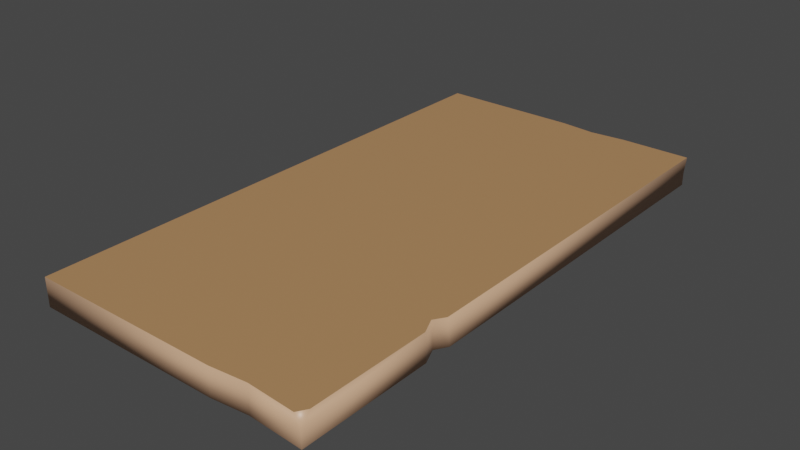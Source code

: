 # Source: tabla.blend  (saved by Blender 2.82.7; exported with 4.5.12 LTS)
import bpy
from mathutils import Matrix  # noqa: F401  (used for matrix-valued properties, if any)

bpy.ops.wm.read_factory_settings(use_empty=True)
scene = bpy.context.scene
scene.name = 'Scene'

# ---- collections
col_collection = bpy.data.collections.new('Collection'); scene.collection.children.link(col_collection)

# ---- materials (node trees are filled in below, after node groups)
mat_material = bpy.data.materials.new('Material')
mat_material.alpha_threshold = 0.0
mat_material.use_transparent_shadow = False
mat_material.line_color = (0.0, 0.0, 0.0, 1.0)
mat_material_001 = bpy.data.materials.new('Material.001')
mat_material_001.use_transparent_shadow = False

# ---- material node trees
mat_material.use_nodes = True; mat_material.node_tree.nodes.clear()
_N = mat_material.node_tree.nodes; _L = mat_material.node_tree.links
n0 = _N.new('ShaderNodeOutputMaterial'); n0.name = 'Material Output'; n0.location = (300, 300)
n1 = _N.new('ShaderNodeBsdfPrincipled'); n1.name = 'Principled BSDF'; n1.location = (10, 300)
n1.distribution = 'GGX'
n1.subsurface_method = 'BURLEY'
n1.inputs[0].default_value = (0.6982, 0.41, 0.2507, 1.0)
n1.inputs[2].default_value = 0.4
n1.inputs[3].default_value = 1.45
n1.inputs[27].default_value = (0.0, 0.0, 0.0, 1.0)
n1.inputs[28].default_value = 1.0
_L.new(n1.outputs[0], n0.inputs[0])
n0.is_active_output = True
mat_material_001.use_nodes = True; mat_material_001.node_tree.nodes.clear()
_N = mat_material_001.node_tree.nodes; _L = mat_material_001.node_tree.links
n0 = _N.new('ShaderNodeOutputMaterial'); n0.name = 'Material Output'; n0.location = (300, 300)
n1 = _N.new('ShaderNodeBsdfPrincipled'); n1.name = 'Principled BSDF'; n1.location = (10, 300)
n1.distribution = 'GGX'
n1.subsurface_method = 'BURLEY'
n1.inputs[0].default_value = (0.4575, 0.2429, 0.107, 1.0)
n1.inputs[3].default_value = 1.45
n1.inputs[27].default_value = (0.0, 0.0, 0.0, 1.0)
n1.inputs[28].default_value = 1.0
_L.new(n1.outputs[0], n0.inputs[0])
n0.is_active_output = True

# ---- world
world_world = bpy.data.worlds.new('World'); scene.world = world_world
world_world.use_nodes = True; world_world.node_tree.nodes.clear()
_N = world_world.node_tree.nodes; _L = world_world.node_tree.links
n0 = _N.new('ShaderNodeOutputWorld'); n0.name = 'World Output'; n0.location = (300, 300)
n1 = _N.new('ShaderNodeBackground'); n1.name = 'Background'; n1.location = (10, 300)
n1.inputs[0].default_value = (0.05088, 0.05088, 0.05088, 1.0)
_L.new(n1.outputs[0], n0.inputs[0])
n0.is_active_output = True
world_world.color = (0.05088, 0.05088, 0.05088)
world_world.use_sun_shadow = False
world_world.sun_shadow_jitter_overblur = 0.0

# ---- meshes
me_cube = bpy.data.meshes.new('Cube')
me_cube.from_pydata([(1.0, 2.834, -0.8021), (1.0, 2.808, -1.0), (1.0, -1.0, -1.0), (-1.0, 2.834, -0.8021), (-1.0, 2.834, -1.0), (-1.0, -1.0, -0.8021), (-1.0, -1.0, -1.0), (1.0, -1.0, -0.8761), (1.0, -0.9344, -0.8021), (0.9594, -1.0, -0.8021), (1.0, 0.9496, -0.8021), (-1.0, 0.9168, -1.0), (-1.0, 0.9168, -0.8021), (1.0, 0.9168, -1.0), (-1.0, -0.04161, -1.0), (-1.0, -0.04161, -0.8021), (0.9499, 0.03352, -0.8021), (1.0, -0.06886, -1.0), (-1.0, -0.2552, -0.8021), (1.0, -0.07937, -0.8021), (-1.0, 0.1296, -0.8021), (1.0, 0.1337, -1.0), (1.0, 0.1109, -0.8021), (0.9499, 0.0502, -1.0), (1.0, 2.808, -0.9094), (-1.0, 2.834, -0.9094), (-1.0, 0.9168, -0.9094), (0.0, 2.834, -1.0), (0.0, 2.834, -0.8021), (0.0, 0.9168, -1.0), (0.0, 2.834, -0.9094), (0.5, 2.834, -0.8021), (0.5, 2.834, -0.9094), (0.5, 2.834, -1.0), (0.5, 0.9168, -1.0), (0.25, 2.811, -1.0), (0.25, 0.9168, -1.0), (0.25, 2.811, -0.8021), (0.25, 2.811, -0.9094), (0.0, -1.0, -1.0), (0.0, -0.05523, -1.0), (0.3625, -1.0, -1.0), (0.3656, -1.0, -0.8021), (0.6196, -0.9755, -1.0), (0.6256, -0.9755, -0.8021)], [], [(0, 31, 37, 28, 3, 12, 20, 22, 10), (2, 7, 9, 44, 43), (26, 12, 3, 25), (40, 17, 2, 43, 41, 39), (1, 24, 0, 10, 22, 21, 13), (32, 31, 0, 24), (8, 9, 7), (33, 1, 13, 34), (14, 15, 20, 12, 26, 11), (6, 5, 18, 15, 14), (11, 29, 36, 34, 13, 21, 23, 17, 40, 14), (19, 18, 5, 42, 44, 9, 8), (17, 19, 8, 7, 2), (22, 20, 15, 18, 19, 16), (23, 16, 19, 17), (21, 22, 16, 23), (33, 32, 24, 1), (11, 26, 25, 4), (4, 25, 30, 27), (4, 27, 29, 11), (25, 3, 28, 30), (35, 38, 32, 33), (35, 33, 34, 36), (38, 37, 31, 32), (30, 28, 37, 38), (27, 35, 36, 29), (27, 30, 38, 35), (14, 40, 39, 6), (41, 42, 5, 6, 39), (43, 44, 42, 41)])
me_cube.polygons.foreach_set('use_smooth', [0, 1, 1, 0, 1, 1, 1, 0, 1, 1, 0, 0, 1, 0, 1, 1, 1, 1, 1, 0, 1, 1, 0, 1, 1, 0, 1, 0, 1, 1])
me_cube.polygons.foreach_set('material_index', [1, 0, 0, 1, 0, 0, 0, 1, 0, 0, 1, 1, 0, 1, 0, 0, 0, 0, 0, 1, 0, 0, 1, 0, 0, 1, 0, 1, 0, 0])
_uv = me_cube.uv_layers.new(name='UVMap')
_uv.uv.foreach_set('vector', [0.625, 0.5, 0.6875, 0.5, 0.7188, 0.5, 0.75, 0.5, 0.875, 0.5, 0.875, 0.625, 0.875, 0.6763, 0.625, 0.6776, 0.625, 0.6229, 0.375, 0.75, 0.5315, 0.75, 0.625, 0.7551, 0.625, 0.7968, 0.375, 0.7975, 0.4895, 0.125, 0.625, 0.125, 0.625, 0.25, 0.4895, 0.25, 0.25, 0.6879, 0.375, 0.6893, 0.375, 0.75, 0.3275, 0.75, 0.2953, 0.75, 0.25, 0.75, 0.375, 0.5, 0.4895, 0.5, 0.625, 0.5, 0.625, 0.6229, 0.625, 0.6776, 0.375, 0.6761, 0.375, 0.625, 0.4895, 0.4375, 0.625, 0.4375, 0.625, 0.5, 0.4895, 0.5, 0.625, 0.7457, 0.6301, 0.75, 0.5315, 0.75, 0.3125, 0.5, 0.375, 0.5, 0.375, 0.625, 0.3125, 0.625, 0.375, 0.0625, 0.625, 0.0625, 0.625, 0.07366, 0.625, 0.125, 0.4895, 0.125, 0.375, 0.125, 0.375, 0.0, 0.625, 0.0, 0.625, 0.04857, 0.625, 0.0625, 0.375, 0.0625, 0.125, 0.625, 0.25, 0.625, 0.2812, 0.625, 0.3125, 0.625, 0.375, 0.625, 0.375, 0.6761, 0.375, 0.6818, 0.375, 0.6875, 0.25, 0.6879, 0.125, 0.6875, 0.625, 0.69, 0.875, 0.7014, 0.875, 0.75, 0.7043, 0.75, 0.6718, 0.75, 0.6301, 0.75, 0.625, 0.7457, 0.375, 0.6893, 0.625, 0.69, 0.625, 0.7457, 0.5315, 0.75, 0.375, 0.75, 0.625, 0.6776, 0.875, 0.6763, 0.875, 0.6875, 0.875, 0.7014, 0.625, 0.69, 0.625, 0.6838, 0.375, 0.6818, 0.625, 0.6838, 0.625, 0.69, 0.375, 0.6875, 0.375, 0.6761, 0.625, 0.6776, 0.625, 0.6838, 0.375, 0.6818, 0.375, 0.4375, 0.4895, 0.4375, 0.4895, 0.5, 0.375, 0.5, 0.375, 0.125, 0.4895, 0.125, 0.4895, 0.25, 0.375, 0.25, 0.375, 0.25, 0.4895, 0.25, 0.4895, 0.375, 0.375, 0.375, 0.125, 0.5, 0.25, 0.5, 0.25, 0.625, 0.125, 0.625, 0.4895, 0.25, 0.625, 0.25, 0.625, 0.375, 0.4895, 0.375, 0.375, 0.4062, 0.4895, 0.4062, 0.4895, 0.4375, 0.375, 0.4375, 0.2812, 0.5, 0.3125, 0.5, 0.3125, 0.625, 0.2812, 0.625, 0.4895, 0.4062, 0.625, 0.4062, 0.625, 0.4375, 0.4895, 0.4375, 0.4895, 0.375, 0.625, 0.375, 0.625, 0.4062, 0.4895, 0.4062, 0.25, 0.5, 0.2812, 0.5, 0.2812, 0.625, 0.25, 0.625, 0.375, 0.375, 0.4895, 0.375, 0.4895, 0.4062, 0.375, 0.4062, 0.125, 0.6875, 0.25, 0.6879, 0.25, 0.75, 0.125, 0.75, 0.375, 0.8297, 0.625, 0.8293, 0.625, 1.0, 0.375, 1.0, 0.375, 0.875, 0.375, 0.7975, 0.625, 0.7968, 0.625, 0.8293, 0.375, 0.8297])
me_cube.materials.append(mat_material)
me_cube.materials.append(mat_material_001)
me_cube.use_remesh_preserve_volume = False
me_cube.use_remesh_preserve_attributes = False
me_cube.use_mirror_vertex_groups = False
me_cube.update()

# ---- objects
ob_cube = bpy.data.objects.new('Cube', me_cube)

# ---- transforms, parenting, visibility, modifiers, constraints
ob_cube.location = (0.0, 0.0, 0.0)
ob_cube.lock_rotations_4d = False
ob_cube.empty_display_type = 'ARROWS'
ob_cube.lineart.crease_threshold = 0.0

# ---- collection membership
col_collection.objects.link(ob_cube)

# ---- scene / render settings (as saved in the file)
scene.frame_start = 1; scene.frame_end = 250; scene.frame_set(1)
scene.render.engine = 'BLENDER_EEVEE_NEXT'
scene.cycles.use_denoising = False
scene.cycles.samples = 128
scene.cycles.sampling_pattern = 'TABULATED_SOBOL'
scene.cycles.use_adaptive_sampling = False
scene.cycles.use_light_tree = False
scene.view_settings.view_transform = 'Filmic'
bpy.context.view_layer.update()

# ---- added for rendering (the .blend has no active camera and no usable light): camera, sun
cam_auto = bpy.data.cameras.new('AutoCamera')
cam_auto.lens = 50.0
cam_auto.sensor_width = 36.0
cam_auto.clip_end = 1000.0
ob_auto_camera = bpy.data.objects.new('AutoCamera', cam_auto)
scene.collection.objects.link(ob_auto_camera)
ob_auto_camera.location = (4.00479, -3.88896, 2.3028)
ob_auto_camera.rotation_euler = (1.09748, -7.21219e-08, 0.694738)
scene.camera = ob_auto_camera
light_auto_sun = bpy.data.lights.new('AutoSun', 'SUN')
light_auto_sun.energy = 3.0
light_auto_sun.angle = 0.0523599
ob_auto_sun = bpy.data.objects.new('AutoSun', light_auto_sun)
scene.collection.objects.link(ob_auto_sun)
ob_auto_sun.rotation_euler = (0.872665, 0.174533, 0.523599)
bpy.context.view_layer.update()
